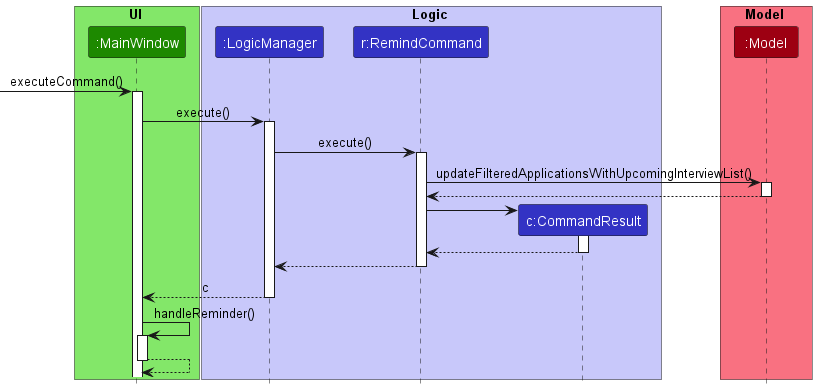

The diagram above was rendered by PlantUML. Its source (embedded in the PNG):
@startuml
!include style.puml

box UI UI_COLOR_T1
participant ":MainWindow" as MainWindow UI_COLOR
end box

box Logic LOGIC_COLOR_T1
participant ":LogicManager" as LogicManager LOGIC_COLOR
participant "r:RemindCommand" as RemindCommand LOGIC_COLOR
participant "c:CommandResult" as CommandResult LOGIC_COLOR
end box

box Model MODEL_COLOR_T1
participant ":Model" as Model MODEL_COLOR
end box

[-> MainWindow : executeCommand()
activate MainWindow

MainWindow -> LogicManager : execute()
activate LogicManager

LogicManager -> RemindCommand : execute()
activate RemindCommand

RemindCommand -> Model : updateFilteredApplicationsWithUpcomingInterviewList()
activate Model

Model --> RemindCommand
deactivate Model

create CommandResult
RemindCommand -> CommandResult :
activate CommandResult

CommandResult --> RemindCommand
deactivate CommandResult

RemindCommand --> LogicManager
deactivate RemindCommand


LogicManager --> MainWindow : c
deactivate LogicManager

MainWindow -> MainWindow : handleReminder()
activate MainWindow

MainWindow --> MainWindow
deactivate MainWindow

@enduml